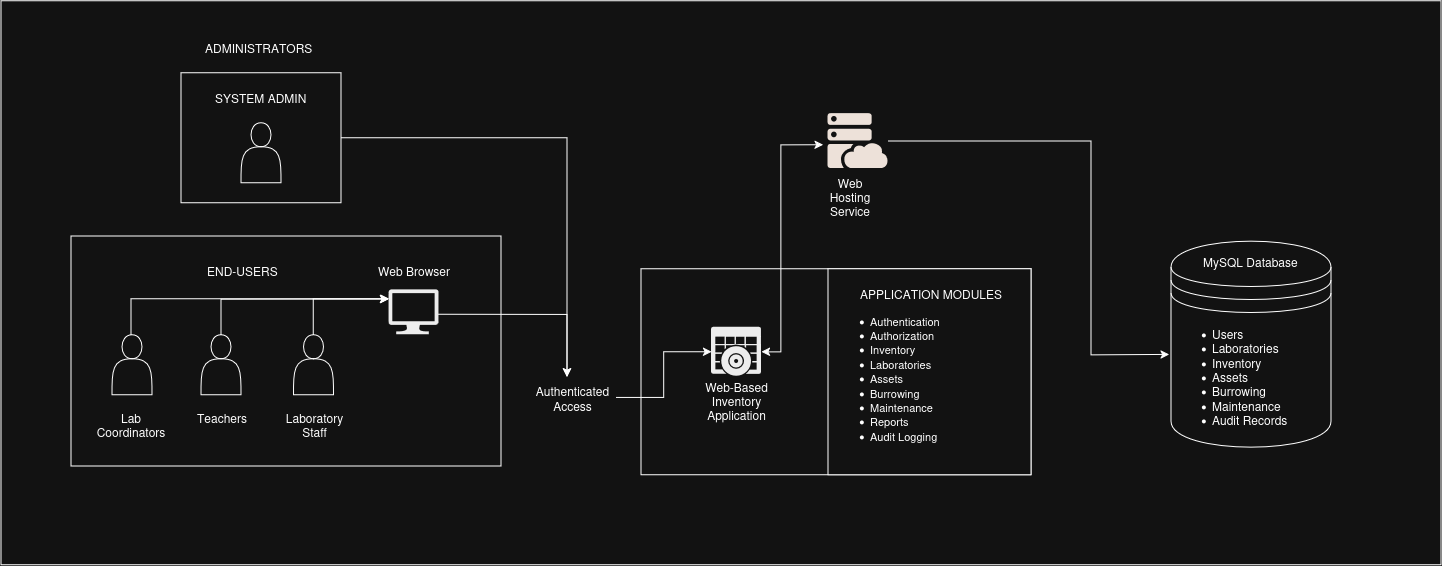

The diagram above was exported from draw.io. Its source (the exported page's mxGraphModel, read from the mxfile embedded in the PNG):
<mxGraphModel dx="3463" dy="2873" grid="1" gridSize="10" guides="1" tooltips="1" connect="1" arrows="1" fold="1" page="1" pageScale="1" pageWidth="850" pageHeight="1100" math="0" shadow="0">
  <root>
    <mxCell id="0" />
    <mxCell id="1" parent="0" />
    <mxCell id="wInT6LaL-oIDBWlMKuJJ-103" parent="1" style="rounded=0;whiteSpace=wrap;html=1;" value="" vertex="1">
      <mxGeometry height="564" width="1440" x="-320" y="-164" as="geometry" />
    </mxCell>
    <mxCell id="wInT6LaL-oIDBWlMKuJJ-5" parent="1" style="rounded=0;whiteSpace=wrap;html=1;rotation=90;" value="" vertex="1">
      <mxGeometry height="430" width="230" x="-150" y="-28.75" as="geometry" />
    </mxCell>
    <mxCell id="wInT6LaL-oIDBWlMKuJJ-7" parent="1" style="shape=actor;whiteSpace=wrap;html=1;" value="" vertex="1">
      <mxGeometry height="60" width="40" x="-209" y="169.85000000000002" as="geometry" />
    </mxCell>
    <mxCell id="wInT6LaL-oIDBWlMKuJJ-9" parent="1" style="shape=actor;whiteSpace=wrap;html=1;" value="" vertex="1">
      <mxGeometry height="60" width="40" x="-120" y="169.85000000000002" as="geometry" />
    </mxCell>
    <mxCell id="wInT6LaL-oIDBWlMKuJJ-12" parent="1" style="text;strokeColor=none;fillColor=none;align=left;verticalAlign=top;spacingLeft=4;spacingRight=4;overflow=hidden;rotatable=0;points=[[0,0.5],[1,0.5]];portConstraint=eastwest;whiteSpace=wrap;html=1;" value="END-USERS" vertex="1">
      <mxGeometry height="26" width="85" x="-120" y="92.35" as="geometry" />
    </mxCell>
    <mxCell id="wInT6LaL-oIDBWlMKuJJ-13" parent="1" style="text;strokeColor=none;fillColor=none;align=left;verticalAlign=top;spacingLeft=4;spacingRight=4;overflow=hidden;rotatable=0;points=[[0,0.5],[1,0.5]];portConstraint=eastwest;whiteSpace=wrap;html=1;" value="Teachers" vertex="1">
      <mxGeometry height="26" width="60" x="-130" y="239.85000000000002" as="geometry" />
    </mxCell>
    <mxCell id="wInT6LaL-oIDBWlMKuJJ-14" parent="1" style="text;strokeColor=none;fillColor=none;align=center;verticalAlign=top;spacingLeft=4;spacingRight=4;overflow=hidden;rotatable=0;points=[[0,0.5],[1,0.5]];portConstraint=eastwest;whiteSpace=wrap;html=1;" value="Lab Coordinators" vertex="1">
      <mxGeometry height="40" width="100" x="-240" y="239.85000000000002" as="geometry" />
    </mxCell>
    <mxCell id="wInT6LaL-oIDBWlMKuJJ-97" edge="1" parent="1" style="edgeStyle=orthogonalEdgeStyle;rounded=0;orthogonalLoop=1;jettySize=auto;html=1;">
      <mxGeometry relative="1" as="geometry">
        <mxPoint x="114" y="149.4977669902913" as="sourcePoint" />
        <mxPoint x="246" y="212.09" as="targetPoint" />
      </mxGeometry>
    </mxCell>
    <mxCell id="wInT6LaL-oIDBWlMKuJJ-27" parent="1" style="sketch=0;aspect=fixed;pointerEvents=1;shadow=0;dashed=0;html=1;strokeColor=none;labelPosition=center;verticalLabelPosition=bottom;verticalAlign=top;align=center;fillColor=#000000;shape=mxgraph.azure.computer" value="" vertex="1">
      <mxGeometry height="45" width="50" x="68" y="124.85" as="geometry" />
    </mxCell>
    <mxCell id="wInT6LaL-oIDBWlMKuJJ-29" parent="1" style="text;strokeColor=none;fillColor=none;align=center;verticalAlign=top;spacingLeft=4;spacingRight=4;overflow=hidden;rotatable=0;points=[[0,0.5],[1,0.5]];portConstraint=eastwest;whiteSpace=wrap;html=1;" value="Web Browser" vertex="1">
      <mxGeometry height="40" width="100" x="43" y="92.35" as="geometry" />
    </mxCell>
    <mxCell id="wInT6LaL-oIDBWlMKuJJ-33" parent="1" style="rounded=0;whiteSpace=wrap;html=1;" value="" vertex="1">
      <mxGeometry height="206" width="390" x="320" y="104" as="geometry" />
    </mxCell>
    <mxCell id="wInT6LaL-oIDBWlMKuJJ-34" parent="1" style="sketch=0;pointerEvents=1;shadow=0;dashed=0;html=1;strokeColor=none;labelPosition=center;verticalLabelPosition=bottom;verticalAlign=top;align=center;fillColor=#000000;shape=mxgraph.mscae.intune.inventory_software" value="" vertex="1">
      <mxGeometry height="49" width="50" x="390.5" y="162.5" as="geometry" />
    </mxCell>
    <mxCell id="wInT6LaL-oIDBWlMKuJJ-50" edge="1" parent="1" source="wInT6LaL-oIDBWlMKuJJ-78" style="edgeStyle=orthogonalEdgeStyle;rounded=0;orthogonalLoop=1;jettySize=auto;html=1;entryX=0;entryY=0.5;entryDx=0;entryDy=0;entryPerimeter=0;" target="wInT6LaL-oIDBWlMKuJJ-34">
      <mxGeometry relative="1" as="geometry">
        <Array as="points" />
      </mxGeometry>
    </mxCell>
    <mxCell id="wInT6LaL-oIDBWlMKuJJ-53" parent="1" style="points=[];aspect=fixed;html=1;align=center;shadow=0;dashed=0;fillColor=#170900;strokeColor=none;shape=mxgraph.alibaba_cloud.cwh_cloud_web_hosting;" value="" vertex="1">
      <mxGeometry height="54.94" width="60" x="507" y="-51.34" as="geometry" />
    </mxCell>
    <mxCell id="wInT6LaL-oIDBWlMKuJJ-57" parent="1" style="shape=datastore;whiteSpace=wrap;html=1;align=left;" value="&lt;div align=&quot;left&quot;&gt;&lt;ul&gt;&lt;li&gt;Users&lt;/li&gt;&lt;li&gt;Laboratories&lt;/li&gt;&lt;li&gt;Inventory&lt;/li&gt;&lt;li&gt;Assets&lt;/li&gt;&lt;li&gt;Burrowing&lt;/li&gt;&lt;li&gt;Maintenance&lt;/li&gt;&lt;li&gt;Audit Records&lt;/li&gt;&lt;/ul&gt;&lt;/div&gt;" vertex="1">
      <mxGeometry height="206" width="160" x="850" y="76.25" as="geometry" />
    </mxCell>
    <mxCell id="wInT6LaL-oIDBWlMKuJJ-62" parent="1" style="text;strokeColor=none;fillColor=none;align=left;verticalAlign=middle;spacingLeft=4;spacingRight=4;overflow=hidden;points=[[0,0.5],[1,0.5]];portConstraint=eastwest;rotatable=0;whiteSpace=wrap;html=1;" value="MySQL Database" vertex="1">
      <mxGeometry height="30" width="110" x="876" y="83" as="geometry" />
    </mxCell>
    <mxCell id="wInT6LaL-oIDBWlMKuJJ-65" parent="1" style="text;html=1;whiteSpace=wrap;strokeColor=none;fillColor=none;align=center;verticalAlign=middle;rounded=0;" value="Web Hosting Service" vertex="1">
      <mxGeometry height="30" width="60" x="500.00000000000006" y="18" as="geometry" />
    </mxCell>
    <mxCell id="wInT6LaL-oIDBWlMKuJJ-67" parent="1" style="text;html=1;whiteSpace=wrap;strokeColor=none;fillColor=none;align=center;verticalAlign=middle;rounded=0;" value="Web-Based Inventory Application" vertex="1">
      <mxGeometry height="30" width="85" x="373" y="221.5" as="geometry" />
    </mxCell>
    <mxCell id="wInT6LaL-oIDBWlMKuJJ-75" edge="1" parent="1" source="wInT6LaL-oIDBWlMKuJJ-16" style="edgeStyle=orthogonalEdgeStyle;rounded=0;orthogonalLoop=1;jettySize=auto;html=1;exitX=1;exitY=0.5;exitDx=0;exitDy=0;" value="">
      <mxGeometry relative="1" as="geometry">
        <Array as="points" />
        <mxPoint x="38.07999999999993" y="-86.36000000000013" as="sourcePoint" />
        <mxPoint x="246" y="212" as="targetPoint" />
      </mxGeometry>
    </mxCell>
    <mxCell id="wInT6LaL-oIDBWlMKuJJ-78" parent="1" style="text;strokeColor=none;fillColor=none;align=center;verticalAlign=middle;spacingLeft=4;spacingRight=4;overflow=hidden;points=[[0,0.5],[1,0.5]];portConstraint=eastwest;rotatable=0;whiteSpace=wrap;html=1;" value="Authenticated Access" vertex="1">
      <mxGeometry height="30" width="85" x="210" y="217.5" as="geometry" />
    </mxCell>
    <mxCell id="wInT6LaL-oIDBWlMKuJJ-80" parent="1" style="rounded=0;whiteSpace=wrap;html=1;align=left;" value="&lt;div&gt;&lt;div align=&quot;center&quot;&gt;&amp;nbsp; &amp;nbsp; &amp;nbsp; &amp;nbsp; &amp;nbsp;APPLICATION MODULES&lt;/div&gt;&lt;div&gt;&lt;ul&gt;&lt;li&gt;&lt;font style=&quot;font-size: 11px;&quot;&gt;Authentication&lt;/font&gt;&lt;/li&gt;&lt;li&gt;&lt;font style=&quot;font-size: 11px;&quot;&gt;Authorization&lt;/font&gt;&lt;/li&gt;&lt;li&gt;&lt;font style=&quot;font-size: 11px;&quot;&gt;Inventory&lt;/font&gt;&lt;/li&gt;&lt;li&gt;&lt;font style=&quot;font-size: 11px;&quot;&gt;Laboratories&lt;/font&gt;&lt;/li&gt;&lt;li&gt;&lt;font style=&quot;font-size: 11px;&quot;&gt;Assets&lt;/font&gt;&lt;/li&gt;&lt;li&gt;&lt;font style=&quot;font-size: 11px;&quot;&gt;Burrowing&lt;/font&gt;&lt;/li&gt;&lt;li&gt;&lt;font style=&quot;font-size: 11px;&quot;&gt;Maintenance&lt;/font&gt;&lt;/li&gt;&lt;li&gt;&lt;font style=&quot;font-size: 11px;&quot;&gt;Reports&lt;/font&gt;&lt;/li&gt;&lt;li&gt;&lt;font style=&quot;font-size: 11px;&quot;&gt;Audit Logging&lt;/font&gt;&lt;/li&gt;&lt;/ul&gt;&lt;/div&gt;&lt;/div&gt;" vertex="1">
      <mxGeometry height="206" width="203" x="507" y="104" as="geometry" />
    </mxCell>
    <mxCell id="wInT6LaL-oIDBWlMKuJJ-84" parent="1" style="shape=actor;whiteSpace=wrap;html=1;" value="" vertex="1">
      <mxGeometry height="60" width="40" x="-27.5" y="169.85000000000002" as="geometry" />
    </mxCell>
    <mxCell id="wInT6LaL-oIDBWlMKuJJ-85" parent="1" style="text;strokeColor=none;fillColor=none;align=center;verticalAlign=top;spacingLeft=4;spacingRight=4;overflow=hidden;rotatable=0;points=[[0,0.5],[1,0.5]];portConstraint=eastwest;whiteSpace=wrap;html=1;" value="&lt;div align=&quot;center&quot;&gt;Laboratory Staff&lt;/div&gt;" vertex="1">
      <mxGeometry height="40" width="91" x="-52" y="239.85000000000002" as="geometry" />
    </mxCell>
    <mxCell id="wInT6LaL-oIDBWlMKuJJ-94" edge="1" parent="1" source="wInT6LaL-oIDBWlMKuJJ-7" style="edgeStyle=orthogonalEdgeStyle;rounded=0;orthogonalLoop=1;jettySize=auto;html=1;entryX=0;entryY=0.203;entryDx=0;entryDy=0;entryPerimeter=0;" target="wInT6LaL-oIDBWlMKuJJ-27">
      <mxGeometry relative="1" as="geometry">
        <Array as="points">
          <mxPoint x="-190" y="134" />
        </Array>
      </mxGeometry>
    </mxCell>
    <mxCell id="wInT6LaL-oIDBWlMKuJJ-95" edge="1" parent="1" source="wInT6LaL-oIDBWlMKuJJ-9" style="edgeStyle=orthogonalEdgeStyle;rounded=0;orthogonalLoop=1;jettySize=auto;html=1;entryX=-0.01;entryY=0.207;entryDx=0;entryDy=0;entryPerimeter=0;" target="wInT6LaL-oIDBWlMKuJJ-27">
      <mxGeometry relative="1" as="geometry">
        <Array as="points">
          <mxPoint x="-100" y="134.19" />
        </Array>
      </mxGeometry>
    </mxCell>
    <mxCell id="wInT6LaL-oIDBWlMKuJJ-96" edge="1" parent="1" source="wInT6LaL-oIDBWlMKuJJ-84" style="edgeStyle=orthogonalEdgeStyle;rounded=0;orthogonalLoop=1;jettySize=auto;html=1;entryX=0.245;entryY=1.045;entryDx=0;entryDy=0;entryPerimeter=0;" target="wInT6LaL-oIDBWlMKuJJ-29">
      <mxGeometry relative="1" as="geometry" />
    </mxCell>
    <mxCell id="wInT6LaL-oIDBWlMKuJJ-16" parent="1" style="rounded=0;whiteSpace=wrap;html=1;" value="" vertex="1">
      <mxGeometry height="130" width="160" x="-140" y="-92" as="geometry" />
    </mxCell>
    <mxCell id="wInT6LaL-oIDBWlMKuJJ-17" parent="1" style="shape=actor;whiteSpace=wrap;html=1;" value="" vertex="1">
      <mxGeometry height="60" width="40" x="-80" y="-42" as="geometry" />
    </mxCell>
    <mxCell id="wInT6LaL-oIDBWlMKuJJ-18" parent="1" style="text;strokeColor=none;fillColor=none;align=left;verticalAlign=top;spacingLeft=4;spacingRight=4;overflow=hidden;rotatable=0;points=[[0,0.5],[1,0.5]];portConstraint=eastwest;whiteSpace=wrap;html=1;" value="ADMINISTRATORS" vertex="1">
      <mxGeometry height="26" width="122.5" x="-121.25" y="-130" as="geometry" />
    </mxCell>
    <mxCell id="wInT6LaL-oIDBWlMKuJJ-19" parent="1" style="text;strokeColor=none;fillColor=none;align=left;verticalAlign=top;spacingLeft=4;spacingRight=4;overflow=hidden;rotatable=0;points=[[0,0.5],[1,0.5]];portConstraint=eastwest;whiteSpace=wrap;html=1;" value="SYSTEM ADMIN" vertex="1">
      <mxGeometry height="26" width="122.5" x="-111" y="-80" as="geometry" />
    </mxCell>
    <mxCell id="wInT6LaL-oIDBWlMKuJJ-100" edge="1" parent="1" source="wInT6LaL-oIDBWlMKuJJ-34" style="endArrow=classic;startArrow=classic;html=1;rounded=0;exitX=1;exitY=0.5;exitDx=0;exitDy=0;exitPerimeter=0;entryX=-0.081;entryY=0.568;entryDx=0;entryDy=0;entryPerimeter=0;" target="wInT6LaL-oIDBWlMKuJJ-53" value="">
      <mxGeometry height="50" relative="1" width="50" as="geometry">
        <Array as="points">
          <mxPoint x="460" y="187" />
          <mxPoint x="460" y="-20" />
        </Array>
        <mxPoint x="530" y="200" as="sourcePoint" />
        <mxPoint x="580" y="150" as="targetPoint" />
      </mxGeometry>
    </mxCell>
    <mxCell id="wInT6LaL-oIDBWlMKuJJ-102" edge="1" parent="1" source="wInT6LaL-oIDBWlMKuJJ-53" style="endArrow=classic;html=1;rounded=0;entryX=-0.012;entryY=0.55;entryDx=0;entryDy=0;entryPerimeter=0;" target="wInT6LaL-oIDBWlMKuJJ-57" value="">
      <mxGeometry height="50" relative="1" width="50" as="geometry">
        <Array as="points">
          <mxPoint x="770" y="-23.87" />
          <mxPoint x="770" y="190" />
        </Array>
        <mxPoint x="567" y="26.129999999999995" as="sourcePoint" />
        <mxPoint x="637.7106781186548" y="-23.870000000000005" as="targetPoint" />
      </mxGeometry>
    </mxCell>
  </root>
</mxGraphModel>